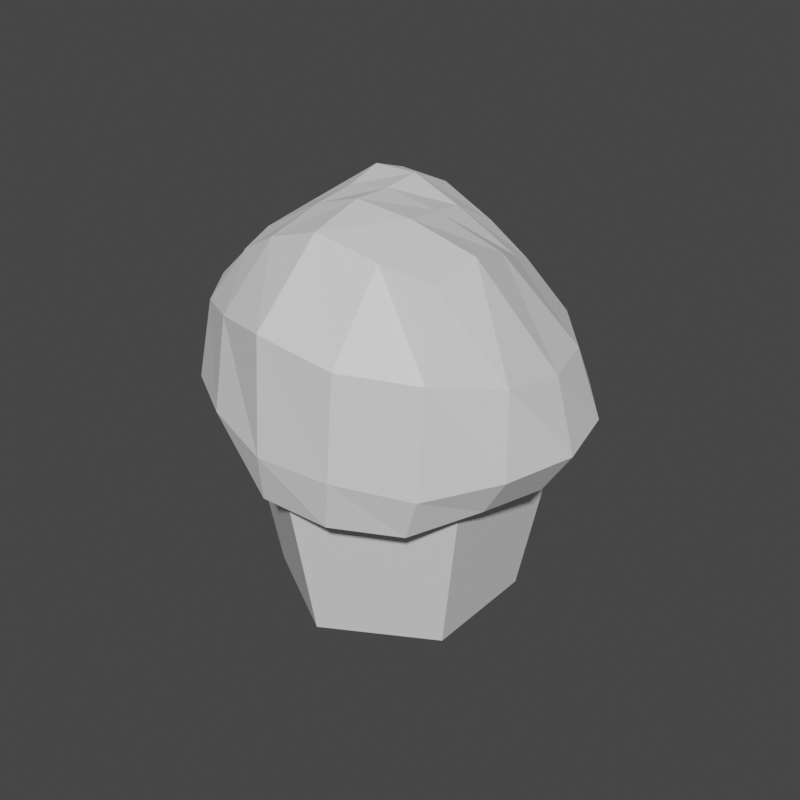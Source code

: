# Source: Muffin_file.blend  (saved by Blender 4.0.36; exported with 4.5.12 LTS)
import bpy
from mathutils import Matrix  # noqa: F401  (used for matrix-valued properties, if any)

bpy.ops.wm.read_factory_settings(use_empty=True)
scene = bpy.context.scene
scene.name = 'Scene'

# ---- collections
col_collection = bpy.data.collections.new('Collection'); scene.collection.children.link(col_collection)

# ---- materials (node trees are filled in below, after node groups)
mat_muffin = bpy.data.materials.new('Muffin')

# ---- material node trees
mat_muffin.use_nodes = True; mat_muffin.node_tree.nodes.clear()
_N = mat_muffin.node_tree.nodes; _L = mat_muffin.node_tree.links
n0 = _N.new('ShaderNodeBsdfPrincipled'); n0.name = 'Principled BSDF'; n0.location = (10, 300)
n0.inputs[3].default_value = 1.45
n1 = _N.new('ShaderNodeOutputMaterial'); n1.name = 'Material Output'; n1.location = (300, 300)
_L.new(n0.outputs[0], n1.inputs[0])
n1.is_active_output = True

# ---- world
world_world = bpy.data.worlds.new('World'); scene.world = world_world
world_world.use_nodes = True; world_world.node_tree.nodes.clear()
_N = world_world.node_tree.nodes; _L = world_world.node_tree.links
n0 = _N.new('ShaderNodeOutputWorld'); n0.name = 'World Output'; n0.location = (300, 300)
n1 = _N.new('ShaderNodeBackground'); n1.name = 'Background'; n1.location = (10, 300)
n1.inputs[0].default_value = (0.05088, 0.05088, 0.05088, 1.0)
_L.new(n1.outputs[0], n0.inputs[0])
n0.is_active_output = True
world_world.color = (0.05088, 0.05088, 0.05088)
world_world.use_sun_shadow = False
world_world.sun_shadow_jitter_overblur = 0.0

# ---- meshes
me_muffin = bpy.data.meshes.new('Muffin')
me_muffin.from_pydata([(1.455e-09, 0.72, -0.0636), (1.455e-09, 0.9223, 0.9945), (0.6236, 0.36, -0.0636), (0.7987, 0.4611, 0.9945), (0.6236, -0.36, -0.0636), (0.7987, -0.4611, 0.9945), (1.455e-09, -0.72, -0.0636), (1.455e-09, -0.9223, 0.9945), (-0.6236, -0.36, -0.0636), (-0.7987, -0.4611, 0.9945), (-0.6236, 0.36, -0.0636), (-0.7987, 0.4611, 0.9945), (-0.6888, -0.394, 0.8644), (-0.6742, -0.4631, 1.983), (-0.6805, 0.3993, 0.9007), (-0.6862, 0.5823, 2.111), (0.5427, -0.6574, 0.8269), (0.6789, -0.5632, 2.135), (0.5491, 0.5273, 0.8494), (0.4522, 0.5571, 1.904), (-0.7107, 0.1807, 0.9144), (-0.657, 0.001172, 0.9169), (-0.6692, -0.193, 0.8945), (-0.8258, -0.5345, 0.9363), (-0.9056, -0.656, 1.222), (-0.8348, -0.604, 1.69), (-0.7414, -0.2259, 2.032), (-0.7412, 0.06996, 2.086), (-0.7112, 0.3591, 2.133), (-0.757, 0.6828, 1.798), (-0.8185, 0.7009, 1.235), (-0.8344, 0.5418, 0.968), (0.2784, 0.5775, 0.7854), (-0.08065, 0.5774, 0.7938), (-0.3923, 0.4752, 0.8497), (-0.4972, 0.6433, 2.226), (-0.1796, 0.6429, 2.197), (0.1707, 0.6055, 2.049), (0.6487, 0.6883, 1.606), (0.7858, 0.7598, 1.192), (0.7063, 0.6709, 0.9115), (0.5993, -0.3883, 0.8753), (0.6236, -0.04628, 0.8786), (0.5992, 0.2899, 0.8703), (0.516, 0.3474, 1.99), (0.6303, 0.05692, 2.112), (0.7158, -0.2792, 2.199), (0.7902, -0.7504, 1.722), (0.7845, -0.794, 1.118), (0.6924, -0.7691, 0.8697), (-0.4836, -0.5177, 0.8505), (-0.1664, -0.7205, 0.7986), (0.245, -0.7497, 0.7946), (0.3665, -0.5809, 2.173), (-0.03763, -0.5813, 2.24), (-0.3915, -0.5382, 2.128), (-0.9122, -0.2569, 0.9848), (-1.084, -0.3258, 1.27), (-1.069, -0.2921, 1.7), (-0.9414, -0.05339, 1.033), (-1.082, 0.01224, 1.305), (-1.061, 0.05998, 1.726), (-1.018, 0.156, 1.032), (-1.029, 0.3251, 1.287), (-0.9266, 0.3982, 1.759), (-0.3994, 0.7641, 0.9485), (-0.4055, 0.8694, 1.281), (-0.4869, 0.8435, 1.855), (-0.05497, 0.9707, 0.9293), (0.007878, 0.9949, 1.212), (-0.1078, 0.8765, 1.82), (0.3648, 0.8741, 0.832), (0.4264, 0.9337, 1.208), (0.3067, 0.8266, 1.699), (0.9232, 0.3635, 0.9181), (1.053, 0.4217, 1.168), (0.8989, 0.4152, 1.551), (1.006, -0.0406, 0.9275), (1.155, -0.004564, 1.162), (1.011, 0.03612, 1.562), (0.9243, -0.4369, 0.9544), (1.046, -0.4358, 1.161), (0.9922, -0.3655, 1.627), (0.3467, -0.9747, 0.89), (0.3974, -1.005, 1.174), (0.4096, -0.9657, 1.759), (-0.09137, -0.9774, 0.8847), (-0.0502, -1.04, 1.173), (-0.05649, -0.9867, 1.828), (-0.4842, -0.7865, 0.9497), (-0.4845, -0.9171, 1.239), (-0.4759, -0.8259, 1.762), (-0.4117, 0.1914, 0.8987), (-0.149, 0.2104, 0.9133), (0.212, 0.255, 0.8787), (-0.4166, -0.001527, 0.925), (-0.1918, -0.007953, 0.9414), (0.1791, -0.01551, 0.8823), (-0.4451, -0.1988, 0.881), (-0.1907, -0.2844, 0.8572), (0.1799, -0.3621, 0.824), (0.1477, 0.3308, 2.192), (-0.1642, 0.346, 2.314), (-0.4536, 0.3584, 2.313), (0.1957, 0.07314, 2.24), (-0.1291, 0.07311, 2.298), (-0.3979, 0.07251, 2.263), (0.28, -0.2232, 2.279), (-0.08464, -0.2199, 2.315), (-0.3733, -0.2106, 2.231)], [], [(0, 1, 3, 2), (2, 3, 5, 4), (4, 5, 7, 6), (3, 1, 11, 9, 7, 5), (8, 9, 11, 10), (10, 11, 1, 0), (0, 2, 4, 6, 8, 10), (6, 7, 9, 8), (56, 57, 60, 59), (57, 58, 61, 60), (59, 60, 63, 62), (60, 61, 64, 63), (12, 23, 56, 22), (23, 24, 57, 56), (24, 25, 58, 57), (25, 13, 26, 58), (58, 26, 27, 61), (61, 27, 28, 64), (64, 28, 15, 29), (63, 64, 29, 30), (62, 63, 30, 31), (20, 62, 31, 14), (21, 59, 62, 20), (22, 56, 59, 21), (65, 66, 69, 68), (66, 67, 70, 69), (68, 69, 72, 71), (69, 70, 73, 72), (14, 31, 65, 34), (31, 30, 66, 65), (30, 29, 67, 66), (29, 15, 35, 67), (67, 35, 36, 70), (70, 36, 37, 73), (73, 37, 19, 38), (72, 73, 38, 39), (71, 72, 39, 40), (32, 71, 40, 18), (33, 68, 71, 32), (34, 65, 68, 33), (74, 75, 78, 77), (75, 76, 79, 78), (77, 78, 81, 80), (78, 79, 82, 81), (18, 40, 74, 43), (40, 39, 75, 74), (39, 38, 76, 75), (38, 19, 44, 76), (76, 44, 45, 79), (79, 45, 46, 82), (82, 46, 17, 47), (81, 82, 47, 48), (80, 81, 48, 49), (41, 80, 49, 16), (42, 77, 80, 41), (43, 74, 77, 42), (83, 84, 87, 86), (84, 85, 88, 87), (86, 87, 90, 89), (87, 88, 91, 90), (16, 49, 83, 52), (49, 48, 84, 83), (48, 47, 85, 84), (47, 17, 53, 85), (85, 53, 54, 88), (88, 54, 55, 91), (91, 55, 13, 25), (90, 91, 25, 24), (89, 90, 24, 23), (50, 89, 23, 12), (51, 86, 89, 50), (52, 83, 86, 51), (92, 93, 96, 95), (93, 94, 97, 96), (95, 96, 99, 98), (96, 97, 100, 99), (14, 34, 92, 20), (34, 33, 93, 92), (33, 32, 94, 93), (32, 18, 43, 94), (94, 43, 42, 97), (97, 42, 41, 100), (100, 41, 16, 52), (99, 100, 52, 51), (98, 99, 51, 50), (22, 98, 50, 12), (21, 95, 98, 22), (20, 92, 95, 21), (101, 102, 105, 104), (102, 103, 106, 105), (104, 105, 108, 107), (105, 106, 109, 108), (19, 37, 101, 44), (37, 36, 102, 101), (36, 35, 103, 102), (35, 15, 28, 103), (103, 28, 27, 106), (106, 27, 26, 109), (109, 26, 13, 55), (108, 109, 55, 54), (107, 108, 54, 53), (46, 107, 53, 17), (45, 104, 107, 46), (44, 101, 104, 45)])
_uv = me_muffin.uv_layers.new(name='UVMap')
_uv.uv.foreach_set('vector', [1.0, 0.5, 1.0, 1.0, 0.8333, 1.0, 0.8333, 0.5, 0.8333, 0.5, 0.8333, 1.0, 0.6667, 1.0, 0.6667, 0.5, 0.6667, 0.5, 0.6667, 1.0, 0.5, 1.0, 0.5, 0.5, 0.4578, 0.37, 0.25, 0.49, 0.04215, 0.37, 0.04215, 0.13, 0.25, 0.01, 0.4578, 0.13, 0.3333, 0.5, 0.3333, 1.0, 0.1667, 1.0, 0.1667, 0.5, 0.1667, 0.5, 0.1667, 1.0, -8.941e-08, 1.0, -8.941e-08, 0.5, 0.75, 0.49, 0.9578, 0.37, 0.9578, 0.13, 0.75, 0.01, 0.5422, 0.13, 0.5422, 0.37, 0.5, 0.5, 0.5, 1.0, 0.3333, 1.0, 0.3333, 0.5, 0.4375, 0.0625, 0.5, 0.0625, 0.5, 0.125, 0.4375, 0.125, 0.5, 0.0625, 0.5625, 0.0625, 0.5625, 0.125, 0.5, 0.125, 0.4375, 0.125, 0.5, 0.125, 0.5, 0.1875, 0.4375, 0.1875, 0.5, 0.125, 0.5625, 0.125, 0.5625, 0.1875, 0.5, 0.1875, 0.375, 0.0, 0.4375, 0.0, 0.4375, 0.0625, 0.375, 0.0625, 0.4375, 0.0, 0.5, 0.0, 0.5, 0.0625, 0.4375, 0.0625, 0.5, 0.0, 0.5625, 0.0, 0.5625, 0.0625, 0.5, 0.0625, 0.5625, 0.0, 0.625, 0.0, 0.625, 0.0625, 0.5625, 0.0625, 0.5625, 0.0625, 0.625, 0.0625, 0.625, 0.125, 0.5625, 0.125, 0.5625, 0.125, 0.625, 0.125, 0.625, 0.1875, 0.5625, 0.1875, 0.5625, 0.1875, 0.625, 0.1875, 0.625, 0.25, 0.5625, 0.25, 0.5, 0.1875, 0.5625, 0.1875, 0.5625, 0.25, 0.5, 0.25, 0.4375, 0.1875, 0.5, 0.1875, 0.5, 0.25, 0.4375, 0.25, 0.375, 0.1875, 0.4375, 0.1875, 0.4375, 0.25, 0.375, 0.25, 0.375, 0.125, 0.4375, 0.125, 0.4375, 0.1875, 0.375, 0.1875, 0.375, 0.0625, 0.4375, 0.0625, 0.4375, 0.125, 0.375, 0.125, 0.4375, 0.3125, 0.5, 0.3125, 0.5, 0.375, 0.4375, 0.375, 0.5, 0.3125, 0.5625, 0.3125, 0.5625, 0.375, 0.5, 0.375, 0.4375, 0.375, 0.5, 0.375, 0.5, 0.4375, 0.4375, 0.4375, 0.5, 0.375, 0.5625, 0.375, 0.5625, 0.4375, 0.5, 0.4375, 0.375, 0.25, 0.4375, 0.25, 0.4375, 0.3125, 0.375, 0.3125, 0.4375, 0.25, 0.5, 0.25, 0.5, 0.3125, 0.4375, 0.3125, 0.5, 0.25, 0.5625, 0.25, 0.5625, 0.3125, 0.5, 0.3125, 0.5625, 0.25, 0.625, 0.25, 0.625, 0.3125, 0.5625, 0.3125, 0.5625, 0.3125, 0.625, 0.3125, 0.625, 0.375, 0.5625, 0.375, 0.5625, 0.375, 0.625, 0.375, 0.625, 0.4375, 0.5625, 0.4375, 0.5625, 0.4375, 0.625, 0.4375, 0.625, 0.5, 0.5625, 0.5, 0.5, 0.4375, 0.5625, 0.4375, 0.5625, 0.5, 0.5, 0.5, 0.4375, 0.4375, 0.5, 0.4375, 0.5, 0.5, 0.4375, 0.5, 0.375, 0.4375, 0.4375, 0.4375, 0.4375, 0.5, 0.375, 0.5, 0.375, 0.375, 0.4375, 0.375, 0.4375, 0.4375, 0.375, 0.4375, 0.375, 0.3125, 0.4375, 0.3125, 0.4375, 0.375, 0.375, 0.375, 0.4375, 0.5625, 0.5, 0.5625, 0.5, 0.625, 0.4375, 0.625, 0.5, 0.5625, 0.5625, 0.5625, 0.5625, 0.625, 0.5, 0.625, 0.4375, 0.625, 0.5, 0.625, 0.5, 0.6875, 0.4375, 0.6875, 0.5, 0.625, 0.5625, 0.625, 0.5625, 0.6875, 0.5, 0.6875, 0.375, 0.5, 0.4375, 0.5, 0.4375, 0.5625, 0.375, 0.5625, 0.4375, 0.5, 0.5, 0.5, 0.5, 0.5625, 0.4375, 0.5625, 0.5, 0.5, 0.5625, 0.5, 0.5625, 0.5625, 0.5, 0.5625, 0.5625, 0.5, 0.625, 0.5, 0.625, 0.5625, 0.5625, 0.5625, 0.5625, 0.5625, 0.625, 0.5625, 0.625, 0.625, 0.5625, 0.625, 0.5625, 0.625, 0.625, 0.625, 0.625, 0.6875, 0.5625, 0.6875, 0.5625, 0.6875, 0.625, 0.6875, 0.625, 0.75, 0.5625, 0.75, 0.5, 0.6875, 0.5625, 0.6875, 0.5625, 0.75, 0.5, 0.75, 0.4375, 0.6875, 0.5, 0.6875, 0.5, 0.75, 0.4375, 0.75, 0.375, 0.6875, 0.4375, 0.6875, 0.4375, 0.75, 0.375, 0.75, 0.375, 0.625, 0.4375, 0.625, 0.4375, 0.6875, 0.375, 0.6875, 0.375, 0.5625, 0.4375, 0.5625, 0.4375, 0.625, 0.375, 0.625, 0.4375, 0.8125, 0.5, 0.8125, 0.5, 0.875, 0.4375, 0.875, 0.5, 0.8125, 0.5625, 0.8125, 0.5625, 0.875, 0.5, 0.875, 0.4375, 0.875, 0.5, 0.875, 0.5, 0.9375, 0.4375, 0.9375, 0.5, 0.875, 0.5625, 0.875, 0.5625, 0.9375, 0.5, 0.9375, 0.375, 0.75, 0.4375, 0.75, 0.4375, 0.8125, 0.375, 0.8125, 0.4375, 0.75, 0.5, 0.75, 0.5, 0.8125, 0.4375, 0.8125, 0.5, 0.75, 0.5625, 0.75, 0.5625, 0.8125, 0.5, 0.8125, 0.5625, 0.75, 0.625, 0.75, 0.625, 0.8125, 0.5625, 0.8125, 0.5625, 0.8125, 0.625, 0.8125, 0.625, 0.875, 0.5625, 0.875, 0.5625, 0.875, 0.625, 0.875, 0.625, 0.9375, 0.5625, 0.9375, 0.5625, 0.9375, 0.625, 0.9375, 0.625, 1.0, 0.5625, 1.0, 0.5, 0.9375, 0.5625, 0.9375, 0.5625, 1.0, 0.5, 1.0, 0.4375, 0.9375, 0.5, 0.9375, 0.5, 1.0, 0.4375, 1.0, 0.375, 0.9375, 0.4375, 0.9375, 0.4375, 1.0, 0.375, 1.0, 0.375, 0.875, 0.4375, 0.875, 0.4375, 0.9375, 0.375, 0.9375, 0.375, 0.8125, 0.4375, 0.8125, 0.4375, 0.875, 0.375, 0.875, 0.1875, 0.5625, 0.25, 0.5625, 0.25, 0.625, 0.1875, 0.625, 0.25, 0.5625, 0.3125, 0.5625, 0.3125, 0.625, 0.25, 0.625, 0.1875, 0.625, 0.25, 0.625, 0.25, 0.6875, 0.1875, 0.6875, 0.25, 0.625, 0.3125, 0.625, 0.3125, 0.6875, 0.25, 0.6875, 0.125, 0.5, 0.1875, 0.5, 0.1875, 0.5625, 0.125, 0.5625, 0.1875, 0.5, 0.25, 0.5, 0.25, 0.5625, 0.1875, 0.5625, 0.25, 0.5, 0.3125, 0.5, 0.3125, 0.5625, 0.25, 0.5625, 0.3125, 0.5, 0.375, 0.5, 0.375, 0.5625, 0.3125, 0.5625, 0.3125, 0.5625, 0.375, 0.5625, 0.375, 0.625, 0.3125, 0.625, 0.3125, 0.625, 0.375, 0.625, 0.375, 0.6875, 0.3125, 0.6875, 0.3125, 0.6875, 0.375, 0.6875, 0.375, 0.75, 0.3125, 0.75, 0.25, 0.6875, 0.3125, 0.6875, 0.3125, 0.75, 0.25, 0.75, 0.1875, 0.6875, 0.25, 0.6875, 0.25, 0.75, 0.1875, 0.75, 0.125, 0.6875, 0.1875, 0.6875, 0.1875, 0.75, 0.125, 0.75, 0.125, 0.625, 0.1875, 0.625, 0.1875, 0.6875, 0.125, 0.6875, 0.125, 0.5625, 0.1875, 0.5625, 0.1875, 0.625, 0.125, 0.625, 0.6875, 0.5625, 0.75, 0.5625, 0.75, 0.625, 0.6875, 0.625, 0.75, 0.5625, 0.8125, 0.5625, 0.8125, 0.625, 0.75, 0.625, 0.6875, 0.625, 0.75, 0.625, 0.75, 0.6875, 0.6875, 0.6875, 0.75, 0.625, 0.8125, 0.625, 0.8125, 0.6875, 0.75, 0.6875, 0.625, 0.5, 0.6875, 0.5, 0.6875, 0.5625, 0.625, 0.5625, 0.6875, 0.5, 0.75, 0.5, 0.75, 0.5625, 0.6875, 0.5625, 0.75, 0.5, 0.8125, 0.5, 0.8125, 0.5625, 0.75, 0.5625, 0.8125, 0.5, 0.875, 0.5, 0.875, 0.5625, 0.8125, 0.5625, 0.8125, 0.5625, 0.875, 0.5625, 0.875, 0.625, 0.8125, 0.625, 0.8125, 0.625, 0.875, 0.625, 0.875, 0.6875, 0.8125, 0.6875, 0.8125, 0.6875, 0.875, 0.6875, 0.875, 0.75, 0.8125, 0.75, 0.75, 0.6875, 0.8125, 0.6875, 0.8125, 0.75, 0.75, 0.75, 0.6875, 0.6875, 0.75, 0.6875, 0.75, 0.75, 0.6875, 0.75, 0.625, 0.6875, 0.6875, 0.6875, 0.6875, 0.75, 0.625, 0.75, 0.625, 0.625, 0.6875, 0.625, 0.6875, 0.6875, 0.625, 0.6875, 0.625, 0.5625, 0.6875, 0.5625, 0.6875, 0.625, 0.625, 0.625])
me_muffin.materials.append(mat_muffin)
me_muffin.update()

# ---- objects
ob_muffin = bpy.data.objects.new('Muffin', me_muffin)

# ---- transforms, parenting, visibility, modifiers, constraints
ob_muffin.location = (0.0, 0.0, -0.9534)
ob_muffin.scale = (0.7963, 0.7963, 0.7963)

# ---- collection membership
scene.collection.objects.link(ob_muffin)

# ---- scene / render settings (as saved in the file)
scene.frame_start = 1; scene.frame_end = 250; scene.frame_set(1)
scene.render.engine = 'CYCLES'
scene.render.resolution_x = 1080
scene.render.use_single_layer = True
scene.cycles.samples = 128
scene.cycles.sampling_pattern = 'TABULATED_SOBOL'
scene.cycles.use_adaptive_sampling = False
scene.cycles.max_bounces = 6
scene.cycles.diffuse_bounces = 3
scene.cycles.glossy_bounces = 3
scene.cycles.transmission_bounces = 4
scene.cycles.transparent_max_bounces = 4
scene.eevee.use_gtao = True
scene.eevee.use_raytracing = True
scene.view_settings.view_transform = 'Filmic'
bpy.context.view_layer.update()

# ---- added for rendering (the .blend has no active camera and no usable light): camera, sun
cam_auto = bpy.data.cameras.new('AutoCamera')
cam_auto.lens = 50.0
cam_auto.sensor_width = 36.0
cam_auto.clip_end = 1000.0
ob_auto_camera = bpy.data.objects.new('AutoCamera', cam_auto)
scene.collection.objects.link(ob_auto_camera)
ob_auto_camera.location = (2.86393, -3.42086, 2.21171)
ob_auto_camera.rotation_euler = (1.09748, -7.21219e-08, 0.694738)
scene.camera = ob_auto_camera
light_auto_sun = bpy.data.lights.new('AutoSun', 'SUN')
light_auto_sun.energy = 3.0
light_auto_sun.angle = 0.0523599
ob_auto_sun = bpy.data.objects.new('AutoSun', light_auto_sun)
scene.collection.objects.link(ob_auto_sun)
ob_auto_sun.rotation_euler = (0.872665, 0.174533, 0.523599)
bpy.context.view_layer.update()
